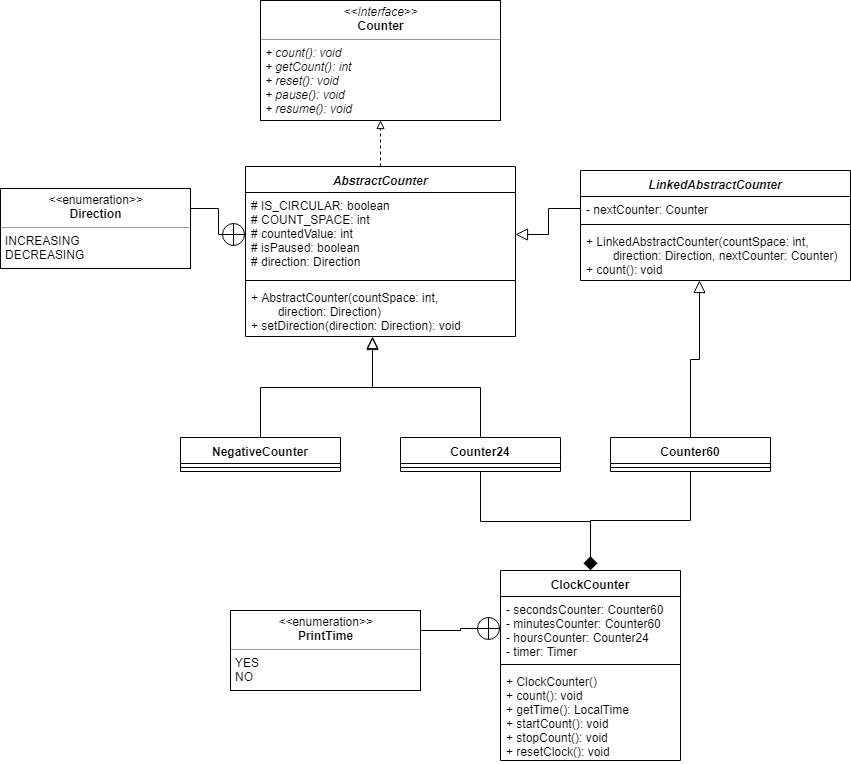

The diagram above was exported from draw.io. Its source (the exported page's mxGraphModel, read from the mxfile embedded in the PNG):
<mxGraphModel dx="759" dy="536" grid="1" gridSize="10" guides="1" tooltips="1" connect="1" arrows="1" fold="1" page="1" pageScale="1" pageWidth="827" pageHeight="1169" math="0" shadow="0">
  <root>
    <mxCell id="0" />
    <mxCell id="1" parent="0" />
    <mxCell id="sD9nk1hUwO1kXGuQDLAz-1" value="&lt;p style=&quot;margin: 0px ; margin-top: 4px ; text-align: center&quot;&gt;&lt;i&gt;&amp;lt;&amp;lt;Interface&amp;gt;&amp;gt;&lt;/i&gt;&lt;br&gt;&lt;b&gt;Counter&lt;/b&gt;&lt;/p&gt;&lt;hr size=&quot;1&quot;&gt;&lt;p style=&quot;margin: 0px ; margin-left: 4px&quot;&gt;&lt;i&gt;+ count(): void&lt;br&gt;+ getCount(): int&lt;br&gt;+ reset(): void&lt;/i&gt;&lt;/p&gt;&lt;p style=&quot;margin: 0px ; margin-left: 4px&quot;&gt;&lt;i&gt;+ pause(): void&lt;/i&gt;&lt;/p&gt;&lt;p style=&quot;margin: 0px ; margin-left: 4px&quot;&gt;&lt;i&gt;+ resume(): void&lt;/i&gt;&lt;/p&gt;&lt;p style=&quot;margin: 0px ; margin-left: 4px&quot;&gt;&lt;br&gt;&lt;/p&gt;" style="verticalAlign=top;align=left;overflow=fill;fontSize=12;fontFamily=Helvetica;html=1;" vertex="1" parent="1">
      <mxGeometry x="360" y="70" width="240" height="120" as="geometry" />
    </mxCell>
    <mxCell id="sD9nk1hUwO1kXGuQDLAz-6" style="edgeStyle=orthogonalEdgeStyle;rounded=0;orthogonalLoop=1;jettySize=auto;html=1;exitX=0.5;exitY=0;exitDx=0;exitDy=0;entryX=0.5;entryY=1;entryDx=0;entryDy=0;endArrow=block;endFill=0;dashed=1;" edge="1" parent="1" source="sD9nk1hUwO1kXGuQDLAz-2" target="sD9nk1hUwO1kXGuQDLAz-1">
      <mxGeometry relative="1" as="geometry" />
    </mxCell>
    <mxCell id="sD9nk1hUwO1kXGuQDLAz-2" value="AbstractCounter" style="swimlane;fontStyle=3;align=center;verticalAlign=top;childLayout=stackLayout;horizontal=1;startSize=26;horizontalStack=0;resizeParent=1;resizeParentMax=0;resizeLast=0;collapsible=1;marginBottom=0;" vertex="1" parent="1">
      <mxGeometry x="345" y="236" width="270" height="170" as="geometry" />
    </mxCell>
    <mxCell id="sD9nk1hUwO1kXGuQDLAz-3" value="# IS_CIRCULAR: boolean&#10;# COUNT_SPACE: int&#10;# countedValue: int&#10;# isPaused: boolean&#10;# direction: Direction" style="text;strokeColor=none;fillColor=none;align=left;verticalAlign=top;spacingLeft=4;spacingRight=4;overflow=hidden;rotatable=0;points=[[0,0.5],[1,0.5]];portConstraint=eastwest;" vertex="1" parent="sD9nk1hUwO1kXGuQDLAz-2">
      <mxGeometry y="26" width="270" height="84" as="geometry" />
    </mxCell>
    <mxCell id="sD9nk1hUwO1kXGuQDLAz-4" value="" style="line;strokeWidth=1;fillColor=none;align=left;verticalAlign=middle;spacingTop=-1;spacingLeft=3;spacingRight=3;rotatable=0;labelPosition=right;points=[];portConstraint=eastwest;" vertex="1" parent="sD9nk1hUwO1kXGuQDLAz-2">
      <mxGeometry y="110" width="270" height="8" as="geometry" />
    </mxCell>
    <mxCell id="sD9nk1hUwO1kXGuQDLAz-5" value="+ AbstractCounter(countSpace: int,&#10;        direction: Direction)&#10;+ setDirection(direction: Direction): void" style="text;strokeColor=none;fillColor=none;align=left;verticalAlign=top;spacingLeft=4;spacingRight=4;overflow=hidden;rotatable=0;points=[[0,0.5],[1,0.5]];portConstraint=eastwest;" vertex="1" parent="sD9nk1hUwO1kXGuQDLAz-2">
      <mxGeometry y="118" width="270" height="52" as="geometry" />
    </mxCell>
    <mxCell id="sD9nk1hUwO1kXGuQDLAz-55" style="edgeStyle=orthogonalEdgeStyle;rounded=0;orthogonalLoop=1;jettySize=auto;html=1;exitX=0.5;exitY=0;exitDx=0;exitDy=0;entryX=0.5;entryY=1;entryDx=0;entryDy=0;endArrow=none;endFill=0;endSize=10;strokeWidth=1;startArrow=diamond;startFill=1;startSize=12;" edge="1" parent="1" source="sD9nk1hUwO1kXGuQDLAz-23" target="sD9nk1hUwO1kXGuQDLAz-52">
      <mxGeometry relative="1" as="geometry">
        <Array as="points">
          <mxPoint x="690" y="590" />
          <mxPoint x="790" y="590" />
        </Array>
      </mxGeometry>
    </mxCell>
    <mxCell id="sD9nk1hUwO1kXGuQDLAz-56" style="edgeStyle=orthogonalEdgeStyle;rounded=0;orthogonalLoop=1;jettySize=auto;html=1;exitX=0.5;exitY=0;exitDx=0;exitDy=0;entryX=0.5;entryY=1;entryDx=0;entryDy=0;endArrow=none;endFill=0;endSize=10;strokeWidth=1;" edge="1" parent="1" source="sD9nk1hUwO1kXGuQDLAz-23" target="sD9nk1hUwO1kXGuQDLAz-48">
      <mxGeometry relative="1" as="geometry" />
    </mxCell>
    <mxCell id="sD9nk1hUwO1kXGuQDLAz-23" value="ClockCounter" style="swimlane;fontStyle=1;align=center;verticalAlign=top;childLayout=stackLayout;horizontal=1;startSize=26;horizontalStack=0;resizeParent=1;resizeParentMax=0;resizeLast=0;collapsible=1;marginBottom=0;" vertex="1" parent="1">
      <mxGeometry x="600" y="640" width="180" height="190" as="geometry" />
    </mxCell>
    <mxCell id="sD9nk1hUwO1kXGuQDLAz-24" value="- secondsCounter: Counter60&#10;- minutesCounter: Counter60&#10;- hoursCounter: Counter24&#10;- timer: Timer" style="text;strokeColor=none;fillColor=none;align=left;verticalAlign=top;spacingLeft=4;spacingRight=4;overflow=hidden;rotatable=0;points=[[0,0.5],[1,0.5]];portConstraint=eastwest;" vertex="1" parent="sD9nk1hUwO1kXGuQDLAz-23">
      <mxGeometry y="26" width="180" height="64" as="geometry" />
    </mxCell>
    <mxCell id="sD9nk1hUwO1kXGuQDLAz-25" value="" style="line;strokeWidth=1;fillColor=none;align=left;verticalAlign=middle;spacingTop=-1;spacingLeft=3;spacingRight=3;rotatable=0;labelPosition=right;points=[];portConstraint=eastwest;" vertex="1" parent="sD9nk1hUwO1kXGuQDLAz-23">
      <mxGeometry y="90" width="180" height="8" as="geometry" />
    </mxCell>
    <mxCell id="sD9nk1hUwO1kXGuQDLAz-26" value="+ ClockCounter()&#10;+ count(): void&#10;+ getTime(): LocalTime&#10;+ startCount(): void&#10;+ stopCount(): void&#10;+ resetClock(): void" style="text;strokeColor=none;fillColor=none;align=left;verticalAlign=top;spacingLeft=4;spacingRight=4;overflow=hidden;rotatable=0;points=[[0,0.5],[1,0.5]];portConstraint=eastwest;" vertex="1" parent="sD9nk1hUwO1kXGuQDLAz-23">
      <mxGeometry y="98" width="180" height="92" as="geometry" />
    </mxCell>
    <mxCell id="sD9nk1hUwO1kXGuQDLAz-30" value="LinkedAbstractCounter" style="swimlane;fontStyle=3;align=center;verticalAlign=top;childLayout=stackLayout;horizontal=1;startSize=26;horizontalStack=0;resizeParent=1;resizeParentMax=0;resizeLast=0;collapsible=1;marginBottom=0;" vertex="1" parent="1">
      <mxGeometry x="680" y="240" width="270" height="110" as="geometry" />
    </mxCell>
    <mxCell id="sD9nk1hUwO1kXGuQDLAz-31" value="- nextCounter: Counter" style="text;strokeColor=none;fillColor=none;align=left;verticalAlign=top;spacingLeft=4;spacingRight=4;overflow=hidden;rotatable=0;points=[[0,0.5],[1,0.5]];portConstraint=eastwest;" vertex="1" parent="sD9nk1hUwO1kXGuQDLAz-30">
      <mxGeometry y="26" width="270" height="24" as="geometry" />
    </mxCell>
    <mxCell id="sD9nk1hUwO1kXGuQDLAz-32" value="" style="line;strokeWidth=1;fillColor=none;align=left;verticalAlign=middle;spacingTop=-1;spacingLeft=3;spacingRight=3;rotatable=0;labelPosition=right;points=[];portConstraint=eastwest;" vertex="1" parent="sD9nk1hUwO1kXGuQDLAz-30">
      <mxGeometry y="50" width="270" height="8" as="geometry" />
    </mxCell>
    <mxCell id="sD9nk1hUwO1kXGuQDLAz-33" value="+ LinkedAbstractCounter(countSpace: int,&#10;        direction: Direction, nextCounter: Counter)&#10;+ count(): void" style="text;strokeColor=none;fillColor=none;align=left;verticalAlign=top;spacingLeft=4;spacingRight=4;overflow=hidden;rotatable=0;points=[[0,0.5],[1,0.5]];portConstraint=eastwest;" vertex="1" parent="sD9nk1hUwO1kXGuQDLAz-30">
      <mxGeometry y="58" width="270" height="52" as="geometry" />
    </mxCell>
    <mxCell id="sD9nk1hUwO1kXGuQDLAz-42" style="edgeStyle=orthogonalEdgeStyle;rounded=0;orthogonalLoop=1;jettySize=auto;html=1;exitX=0;exitY=0.5;exitDx=0;exitDy=0;entryX=1;entryY=0.5;entryDx=0;entryDy=0;endArrow=block;endFill=0;endSize=10;strokeWidth=1;" edge="1" parent="1" source="sD9nk1hUwO1kXGuQDLAz-31" target="sD9nk1hUwO1kXGuQDLAz-3">
      <mxGeometry relative="1" as="geometry" />
    </mxCell>
    <mxCell id="sD9nk1hUwO1kXGuQDLAz-51" style="edgeStyle=orthogonalEdgeStyle;rounded=0;orthogonalLoop=1;jettySize=auto;html=1;exitX=0.5;exitY=0;exitDx=0;exitDy=0;entryX=0.47;entryY=1;entryDx=0;entryDy=0;entryPerimeter=0;endArrow=block;endFill=0;endSize=10;strokeWidth=1;" edge="1" parent="1" source="sD9nk1hUwO1kXGuQDLAz-43" target="sD9nk1hUwO1kXGuQDLAz-5">
      <mxGeometry relative="1" as="geometry" />
    </mxCell>
    <mxCell id="sD9nk1hUwO1kXGuQDLAz-43" value="NegativeCounter" style="swimlane;fontStyle=1;align=center;verticalAlign=top;childLayout=stackLayout;horizontal=1;startSize=26;horizontalStack=0;resizeParent=1;resizeParentMax=0;resizeLast=0;collapsible=1;marginBottom=0;" vertex="1" parent="1">
      <mxGeometry x="280" y="507" width="160" height="34" as="geometry" />
    </mxCell>
    <mxCell id="sD9nk1hUwO1kXGuQDLAz-45" value="" style="line;strokeWidth=1;fillColor=none;align=left;verticalAlign=middle;spacingTop=-1;spacingLeft=3;spacingRight=3;rotatable=0;labelPosition=right;points=[];portConstraint=eastwest;" vertex="1" parent="sD9nk1hUwO1kXGuQDLAz-43">
      <mxGeometry y="26" width="160" height="8" as="geometry" />
    </mxCell>
    <mxCell id="sD9nk1hUwO1kXGuQDLAz-50" style="edgeStyle=orthogonalEdgeStyle;rounded=0;orthogonalLoop=1;jettySize=auto;html=1;exitX=0.5;exitY=0;exitDx=0;exitDy=0;entryX=0.47;entryY=1.024;entryDx=0;entryDy=0;entryPerimeter=0;endArrow=block;endFill=0;endSize=10;strokeWidth=1;" edge="1" parent="1" source="sD9nk1hUwO1kXGuQDLAz-48" target="sD9nk1hUwO1kXGuQDLAz-5">
      <mxGeometry relative="1" as="geometry" />
    </mxCell>
    <mxCell id="sD9nk1hUwO1kXGuQDLAz-48" value="Counter24" style="swimlane;fontStyle=1;align=center;verticalAlign=top;childLayout=stackLayout;horizontal=1;startSize=26;horizontalStack=0;resizeParent=1;resizeParentMax=0;resizeLast=0;collapsible=1;marginBottom=0;" vertex="1" parent="1">
      <mxGeometry x="500" y="507" width="160" height="34" as="geometry" />
    </mxCell>
    <mxCell id="sD9nk1hUwO1kXGuQDLAz-49" value="" style="line;strokeWidth=1;fillColor=none;align=left;verticalAlign=middle;spacingTop=-1;spacingLeft=3;spacingRight=3;rotatable=0;labelPosition=right;points=[];portConstraint=eastwest;" vertex="1" parent="sD9nk1hUwO1kXGuQDLAz-48">
      <mxGeometry y="26" width="160" height="8" as="geometry" />
    </mxCell>
    <mxCell id="sD9nk1hUwO1kXGuQDLAz-54" style="edgeStyle=orthogonalEdgeStyle;rounded=0;orthogonalLoop=1;jettySize=auto;html=1;exitX=0.5;exitY=0;exitDx=0;exitDy=0;entryX=0.441;entryY=1;entryDx=0;entryDy=0;entryPerimeter=0;endArrow=block;endFill=0;endSize=10;strokeWidth=1;" edge="1" parent="1" source="sD9nk1hUwO1kXGuQDLAz-52" target="sD9nk1hUwO1kXGuQDLAz-33">
      <mxGeometry relative="1" as="geometry" />
    </mxCell>
    <mxCell id="sD9nk1hUwO1kXGuQDLAz-52" value="Counter60" style="swimlane;fontStyle=1;align=center;verticalAlign=top;childLayout=stackLayout;horizontal=1;startSize=26;horizontalStack=0;resizeParent=1;resizeParentMax=0;resizeLast=0;collapsible=1;marginBottom=0;" vertex="1" parent="1">
      <mxGeometry x="710" y="507" width="160" height="34" as="geometry" />
    </mxCell>
    <mxCell id="sD9nk1hUwO1kXGuQDLAz-53" value="" style="line;strokeWidth=1;fillColor=none;align=left;verticalAlign=middle;spacingTop=-1;spacingLeft=3;spacingRight=3;rotatable=0;labelPosition=right;points=[];portConstraint=eastwest;" vertex="1" parent="sD9nk1hUwO1kXGuQDLAz-52">
      <mxGeometry y="26" width="160" height="8" as="geometry" />
    </mxCell>
    <mxCell id="sD9nk1hUwO1kXGuQDLAz-67" style="edgeStyle=orthogonalEdgeStyle;rounded=0;orthogonalLoop=1;jettySize=auto;html=1;exitX=1;exitY=0.25;exitDx=0;exitDy=0;entryX=0;entryY=0.5;entryDx=0;entryDy=0;startArrow=none;startFill=0;startSize=12;endArrow=circlePlus;endFill=0;endSize=10;strokeWidth=1;" edge="1" parent="1" source="sD9nk1hUwO1kXGuQDLAz-66" target="sD9nk1hUwO1kXGuQDLAz-3">
      <mxGeometry relative="1" as="geometry" />
    </mxCell>
    <mxCell id="sD9nk1hUwO1kXGuQDLAz-66" value="&lt;p style=&quot;margin: 0px ; margin-top: 4px ; text-align: center&quot;&gt;&lt;i&gt;&amp;lt;&amp;lt;&lt;/i&gt;enumeration&lt;i&gt;&amp;gt;&amp;gt;&lt;/i&gt;&lt;br&gt;&lt;b&gt;Direction&lt;/b&gt;&lt;/p&gt;&lt;hr size=&quot;1&quot;&gt;&lt;p style=&quot;margin: 0px ; margin-left: 4px&quot;&gt;INCREASING&lt;br&gt;DECREASING&lt;/p&gt;&lt;p style=&quot;margin: 0px ; margin-left: 4px&quot;&gt;&lt;br&gt;&lt;/p&gt;" style="verticalAlign=top;align=left;overflow=fill;fontSize=12;fontFamily=Helvetica;html=1;" vertex="1" parent="1">
      <mxGeometry x="100" y="258" width="190" height="80" as="geometry" />
    </mxCell>
    <mxCell id="sD9nk1hUwO1kXGuQDLAz-69" style="edgeStyle=orthogonalEdgeStyle;rounded=0;orthogonalLoop=1;jettySize=auto;html=1;exitX=1;exitY=0.25;exitDx=0;exitDy=0;entryX=0;entryY=0.5;entryDx=0;entryDy=0;startArrow=none;startFill=0;startSize=12;endArrow=circlePlus;endFill=0;endSize=10;strokeWidth=1;" edge="1" parent="1" source="sD9nk1hUwO1kXGuQDLAz-68" target="sD9nk1hUwO1kXGuQDLAz-24">
      <mxGeometry relative="1" as="geometry" />
    </mxCell>
    <mxCell id="sD9nk1hUwO1kXGuQDLAz-68" value="&lt;p style=&quot;margin: 0px ; margin-top: 4px ; text-align: center&quot;&gt;&lt;i&gt;&amp;lt;&amp;lt;&lt;/i&gt;enumeration&lt;i&gt;&amp;gt;&amp;gt;&lt;/i&gt;&lt;br&gt;&lt;b&gt;PrintTime&lt;/b&gt;&lt;/p&gt;&lt;hr size=&quot;1&quot;&gt;&lt;p style=&quot;margin: 0px ; margin-left: 4px&quot;&gt;YES&lt;/p&gt;&lt;p style=&quot;margin: 0px ; margin-left: 4px&quot;&gt;NO&lt;/p&gt;" style="verticalAlign=top;align=left;overflow=fill;fontSize=12;fontFamily=Helvetica;html=1;" vertex="1" parent="1">
      <mxGeometry x="330" y="680" width="190" height="80" as="geometry" />
    </mxCell>
  </root>
</mxGraphModel>